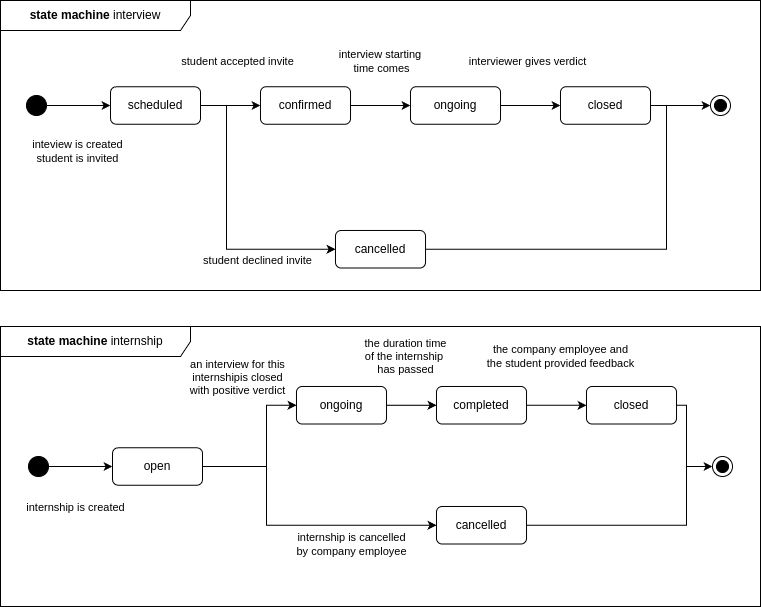

The diagram above was exported from draw.io. Its source (the exported page's mxGraphModel, read from the mxfile embedded in the PNG):
<mxGraphModel dx="1034" dy="456" grid="1" gridSize="10" guides="1" tooltips="1" connect="1" arrows="1" fold="1" page="1" pageScale="1" pageWidth="827" pageHeight="1169" math="0" shadow="0">
  <root>
    <mxCell id="0" />
    <mxCell id="1" parent="0" />
    <mxCell id="n2VYt8gRznUmYq26S4R--1" value="&lt;b&gt;state machine&lt;/b&gt; interview" style="shape=umlFrame;whiteSpace=wrap;html=1;pointerEvents=0;width=190;height=30;" parent="1" vertex="1">
      <mxGeometry x="34" y="40" width="760" height="290" as="geometry" />
    </mxCell>
    <mxCell id="n2VYt8gRznUmYq26S4R--11" style="edgeStyle=orthogonalEdgeStyle;rounded=0;orthogonalLoop=1;jettySize=auto;html=1;exitX=1;exitY=0.5;exitDx=0;exitDy=0;entryX=0;entryY=0.5;entryDx=0;entryDy=0;" parent="1" source="n2VYt8gRznUmYq26S4R--3" target="n2VYt8gRznUmYq26S4R--4" edge="1">
      <mxGeometry relative="1" as="geometry" />
    </mxCell>
    <mxCell id="R0EWxfKMyO1M5PWXvcx8-2" value="student accepted invite" style="edgeLabel;html=1;align=center;verticalAlign=middle;resizable=0;points=[];" parent="n2VYt8gRznUmYq26S4R--11" connectable="0" vertex="1">
      <mxGeometry x="-0.1333" relative="1" as="geometry">
        <mxPoint x="10" y="-45" as="offset" />
      </mxGeometry>
    </mxCell>
    <mxCell id="n2VYt8gRznUmYq26S4R--3" value="scheduled" style="rounded=1;whiteSpace=wrap;html=1;" parent="1" vertex="1">
      <mxGeometry x="144" y="126.25" width="90" height="37.5" as="geometry" />
    </mxCell>
    <mxCell id="n2VYt8gRznUmYq26S4R--12" style="edgeStyle=orthogonalEdgeStyle;rounded=0;orthogonalLoop=1;jettySize=auto;html=1;exitX=1;exitY=0.5;exitDx=0;exitDy=0;entryX=0;entryY=0.5;entryDx=0;entryDy=0;" parent="1" source="n2VYt8gRznUmYq26S4R--4" target="n2VYt8gRznUmYq26S4R--5" edge="1">
      <mxGeometry relative="1" as="geometry" />
    </mxCell>
    <mxCell id="R0EWxfKMyO1M5PWXvcx8-3" value="interview starting&amp;nbsp;&lt;div&gt;time comes&lt;/div&gt;" style="edgeLabel;html=1;align=center;verticalAlign=middle;resizable=0;points=[];" parent="n2VYt8gRznUmYq26S4R--12" connectable="0" vertex="1">
      <mxGeometry x="-0.2" y="-1" relative="1" as="geometry">
        <mxPoint x="6" y="-46" as="offset" />
      </mxGeometry>
    </mxCell>
    <mxCell id="n2VYt8gRznUmYq26S4R--4" value="confirmed" style="rounded=1;whiteSpace=wrap;html=1;" parent="1" vertex="1">
      <mxGeometry x="294" y="126.25" width="90" height="37.5" as="geometry" />
    </mxCell>
    <mxCell id="n2VYt8gRznUmYq26S4R--13" style="edgeStyle=orthogonalEdgeStyle;rounded=0;orthogonalLoop=1;jettySize=auto;html=1;exitX=1;exitY=0.5;exitDx=0;exitDy=0;entryX=0;entryY=0.5;entryDx=0;entryDy=0;" parent="1" source="n2VYt8gRznUmYq26S4R--5" target="n2VYt8gRznUmYq26S4R--6" edge="1">
      <mxGeometry relative="1" as="geometry" />
    </mxCell>
    <mxCell id="R0EWxfKMyO1M5PWXvcx8-4" value="interviewer gives verdict" style="edgeLabel;html=1;align=center;verticalAlign=middle;resizable=0;points=[];" parent="n2VYt8gRznUmYq26S4R--13" connectable="0" vertex="1">
      <mxGeometry x="-0.1667" y="-3" relative="1" as="geometry">
        <mxPoint x="1" y="-48" as="offset" />
      </mxGeometry>
    </mxCell>
    <mxCell id="n2VYt8gRznUmYq26S4R--5" value="ongoing" style="rounded=1;whiteSpace=wrap;html=1;" parent="1" vertex="1">
      <mxGeometry x="444" y="126.25" width="90" height="37.5" as="geometry" />
    </mxCell>
    <mxCell id="n2VYt8gRznUmYq26S4R--14" style="edgeStyle=orthogonalEdgeStyle;rounded=0;orthogonalLoop=1;jettySize=auto;html=1;exitX=1;exitY=0.5;exitDx=0;exitDy=0;entryX=0;entryY=0.5;entryDx=0;entryDy=0;" parent="1" source="n2VYt8gRznUmYq26S4R--6" target="n2VYt8gRznUmYq26S4R--9" edge="1">
      <mxGeometry relative="1" as="geometry" />
    </mxCell>
    <mxCell id="n2VYt8gRznUmYq26S4R--6" value="closed" style="rounded=1;whiteSpace=wrap;html=1;" parent="1" vertex="1">
      <mxGeometry x="594" y="126.25" width="90" height="37.5" as="geometry" />
    </mxCell>
    <mxCell id="n2VYt8gRznUmYq26S4R--10" style="edgeStyle=orthogonalEdgeStyle;rounded=0;orthogonalLoop=1;jettySize=auto;html=1;exitX=1;exitY=0.5;exitDx=0;exitDy=0;entryX=0;entryY=0.5;entryDx=0;entryDy=0;" parent="1" source="n2VYt8gRznUmYq26S4R--8" target="n2VYt8gRznUmYq26S4R--3" edge="1">
      <mxGeometry relative="1" as="geometry" />
    </mxCell>
    <mxCell id="R0EWxfKMyO1M5PWXvcx8-1" value="inteview is created&lt;div&gt;student is invited&lt;/div&gt;" style="edgeLabel;html=1;align=center;verticalAlign=middle;resizable=0;points=[];" parent="n2VYt8gRznUmYq26S4R--10" connectable="0" vertex="1">
      <mxGeometry x="-0.0625" y="1" relative="1" as="geometry">
        <mxPoint y="46" as="offset" />
      </mxGeometry>
    </mxCell>
    <mxCell id="n2VYt8gRznUmYq26S4R--8" value="" style="ellipse;fillColor=strokeColor;html=1;" parent="1" vertex="1">
      <mxGeometry x="60" y="135" width="20" height="20" as="geometry" />
    </mxCell>
    <mxCell id="n2VYt8gRznUmYq26S4R--9" value="" style="ellipse;html=1;shape=endState;fillColor=strokeColor;" parent="1" vertex="1">
      <mxGeometry x="744" y="135" width="20" height="20" as="geometry" />
    </mxCell>
    <mxCell id="n2VYt8gRznUmYq26S4R--15" value="&lt;b&gt;state machine&lt;/b&gt; internship" style="shape=umlFrame;whiteSpace=wrap;html=1;pointerEvents=0;width=190;height=30;" parent="1" vertex="1">
      <mxGeometry x="34" y="366" width="760" height="280" as="geometry" />
    </mxCell>
    <mxCell id="n2VYt8gRznUmYq26S4R--39" style="edgeStyle=orthogonalEdgeStyle;rounded=0;orthogonalLoop=1;jettySize=auto;html=1;exitX=1;exitY=0.5;exitDx=0;exitDy=0;entryX=0;entryY=0.5;entryDx=0;entryDy=0;" parent="1" source="n2VYt8gRznUmYq26S4R--17" target="n2VYt8gRznUmYq26S4R--21" edge="1">
      <mxGeometry relative="1" as="geometry">
        <Array as="points">
          <mxPoint x="300" y="506" />
          <mxPoint x="300" y="565" />
        </Array>
      </mxGeometry>
    </mxCell>
    <mxCell id="R0EWxfKMyO1M5PWXvcx8-6" value="internship is cancelled&lt;div&gt;by company employee&lt;/div&gt;" style="edgeLabel;html=1;align=center;verticalAlign=middle;resizable=0;points=[];" parent="n2VYt8gRznUmYq26S4R--39" connectable="0" vertex="1">
      <mxGeometry x="0.0902" y="1" relative="1" as="geometry">
        <mxPoint x="47" y="20" as="offset" />
      </mxGeometry>
    </mxCell>
    <mxCell id="n2VYt8gRznUmYq26S4R--16" style="edgeStyle=orthogonalEdgeStyle;rounded=0;orthogonalLoop=1;jettySize=auto;html=1;exitX=1;exitY=0.5;exitDx=0;exitDy=0;entryX=0;entryY=0.5;entryDx=0;entryDy=0;" parent="1" source="n2VYt8gRznUmYq26S4R--17" target="n2VYt8gRznUmYq26S4R--19" edge="1">
      <mxGeometry relative="1" as="geometry">
        <Array as="points">
          <mxPoint x="300" y="506" />
          <mxPoint x="300" y="445" />
        </Array>
      </mxGeometry>
    </mxCell>
    <mxCell id="R0EWxfKMyO1M5PWXvcx8-7" value="an interview for this&lt;div&gt;internshipis closed&lt;/div&gt;&lt;div&gt;with positive verdict&lt;/div&gt;" style="edgeLabel;html=1;align=center;verticalAlign=middle;resizable=0;points=[];fillColor=none;" parent="n2VYt8gRznUmYq26S4R--16" connectable="0" vertex="1">
      <mxGeometry x="0.5057" y="-1" relative="1" as="geometry">
        <mxPoint x="-31" y="-37" as="offset" />
      </mxGeometry>
    </mxCell>
    <mxCell id="n2VYt8gRznUmYq26S4R--17" value="open" style="rounded=1;whiteSpace=wrap;html=1;" parent="1" vertex="1">
      <mxGeometry x="146" y="487.25" width="90" height="37.5" as="geometry" />
    </mxCell>
    <mxCell id="n2VYt8gRznUmYq26S4R--38" style="edgeStyle=orthogonalEdgeStyle;rounded=0;orthogonalLoop=1;jettySize=auto;html=1;exitX=1;exitY=0.5;exitDx=0;exitDy=0;entryX=0;entryY=0.5;entryDx=0;entryDy=0;" parent="1" source="n2VYt8gRznUmYq26S4R--19" target="n2VYt8gRznUmYq26S4R--23" edge="1">
      <mxGeometry relative="1" as="geometry">
        <mxPoint x="590" y="506" as="targetPoint" />
      </mxGeometry>
    </mxCell>
    <mxCell id="R0EWxfKMyO1M5PWXvcx8-8" value="the duration time&lt;div&gt;of the internship&amp;nbsp;&lt;/div&gt;&lt;div&gt;has passed&lt;/div&gt;" style="edgeLabel;html=1;align=center;verticalAlign=middle;resizable=0;points=[];" parent="n2VYt8gRznUmYq26S4R--38" connectable="0" vertex="1">
      <mxGeometry x="-0.0667" relative="1" as="geometry">
        <mxPoint x="-5" y="-49" as="offset" />
      </mxGeometry>
    </mxCell>
    <mxCell id="n2VYt8gRznUmYq26S4R--19" value="ongoing" style="rounded=1;whiteSpace=wrap;html=1;" parent="1" vertex="1">
      <mxGeometry x="330" y="426" width="90" height="37.5" as="geometry" />
    </mxCell>
    <mxCell id="n2VYt8gRznUmYq26S4R--40" style="edgeStyle=orthogonalEdgeStyle;rounded=0;orthogonalLoop=1;jettySize=auto;html=1;entryX=0;entryY=0.5;entryDx=0;entryDy=0;exitX=1;exitY=0.5;exitDx=0;exitDy=0;" parent="1" source="n2VYt8gRznUmYq26S4R--21" target="n2VYt8gRznUmYq26S4R--26" edge="1">
      <mxGeometry relative="1" as="geometry">
        <Array as="points">
          <mxPoint x="720" y="565" />
          <mxPoint x="720" y="506" />
        </Array>
      </mxGeometry>
    </mxCell>
    <mxCell id="n2VYt8gRznUmYq26S4R--21" value="cancelled" style="rounded=1;whiteSpace=wrap;html=1;" parent="1" vertex="1">
      <mxGeometry x="470" y="546" width="90" height="37.5" as="geometry" />
    </mxCell>
    <mxCell id="n2VYt8gRznUmYq26S4R--22" style="edgeStyle=orthogonalEdgeStyle;rounded=0;orthogonalLoop=1;jettySize=auto;html=1;exitX=1;exitY=0.5;exitDx=0;exitDy=0;entryX=0;entryY=0.5;entryDx=0;entryDy=0;" parent="1" source="R0EWxfKMyO1M5PWXvcx8-9" target="n2VYt8gRznUmYq26S4R--26" edge="1">
      <mxGeometry relative="1" as="geometry">
        <Array as="points">
          <mxPoint x="710" y="445" />
          <mxPoint x="720" y="445" />
          <mxPoint x="720" y="506" />
        </Array>
      </mxGeometry>
    </mxCell>
    <mxCell id="R0EWxfKMyO1M5PWXvcx8-10" style="edgeStyle=orthogonalEdgeStyle;rounded=0;orthogonalLoop=1;jettySize=auto;html=1;exitX=1;exitY=0.5;exitDx=0;exitDy=0;" parent="1" source="n2VYt8gRznUmYq26S4R--23" target="R0EWxfKMyO1M5PWXvcx8-9" edge="1">
      <mxGeometry relative="1" as="geometry" />
    </mxCell>
    <mxCell id="R0EWxfKMyO1M5PWXvcx8-11" value="the company employee and&lt;div&gt;the student provided feedback&lt;/div&gt;" style="edgeLabel;html=1;align=center;verticalAlign=middle;resizable=0;points=[];" parent="R0EWxfKMyO1M5PWXvcx8-10" connectable="0" vertex="1">
      <mxGeometry x="-0.0999" y="-1" relative="1" as="geometry">
        <mxPoint x="7" y="-50" as="offset" />
      </mxGeometry>
    </mxCell>
    <mxCell id="n2VYt8gRznUmYq26S4R--23" value="completed" style="rounded=1;whiteSpace=wrap;html=1;" parent="1" vertex="1">
      <mxGeometry x="470" y="426" width="90" height="37.5" as="geometry" />
    </mxCell>
    <mxCell id="n2VYt8gRznUmYq26S4R--24" style="edgeStyle=orthogonalEdgeStyle;rounded=0;orthogonalLoop=1;jettySize=auto;html=1;exitX=1;exitY=0.5;exitDx=0;exitDy=0;entryX=0;entryY=0.5;entryDx=0;entryDy=0;" parent="1" source="n2VYt8gRznUmYq26S4R--25" target="n2VYt8gRznUmYq26S4R--17" edge="1">
      <mxGeometry relative="1" as="geometry" />
    </mxCell>
    <mxCell id="R0EWxfKMyO1M5PWXvcx8-5" value="internship is created" style="edgeLabel;html=1;align=center;verticalAlign=middle;resizable=0;points=[];" parent="n2VYt8gRznUmYq26S4R--24" connectable="0" vertex="1">
      <mxGeometry x="-0.1875" y="-1" relative="1" as="geometry">
        <mxPoint y="39" as="offset" />
      </mxGeometry>
    </mxCell>
    <mxCell id="n2VYt8gRznUmYq26S4R--25" value="" style="ellipse;fillColor=strokeColor;html=1;" parent="1" vertex="1">
      <mxGeometry x="62" y="496" width="20" height="20" as="geometry" />
    </mxCell>
    <mxCell id="n2VYt8gRznUmYq26S4R--26" value="" style="ellipse;html=1;shape=endState;fillColor=strokeColor;" parent="1" vertex="1">
      <mxGeometry x="746" y="496" width="20" height="20" as="geometry" />
    </mxCell>
    <mxCell id="R0EWxfKMyO1M5PWXvcx8-9" value="closed" style="rounded=1;whiteSpace=wrap;html=1;" parent="1" vertex="1">
      <mxGeometry x="620" y="426" width="90" height="37.5" as="geometry" />
    </mxCell>
    <mxCell id="iKvegcom2fOV07LCdRJk-1" value="cancelled" style="rounded=1;whiteSpace=wrap;html=1;" parent="1" vertex="1">
      <mxGeometry x="369" y="270" width="90" height="37.5" as="geometry" />
    </mxCell>
    <mxCell id="iKvegcom2fOV07LCdRJk-2" style="edgeStyle=orthogonalEdgeStyle;rounded=0;orthogonalLoop=1;jettySize=auto;html=1;exitX=1;exitY=0.75;exitDx=0;exitDy=0;entryX=0;entryY=0.5;entryDx=0;entryDy=0;" parent="1" source="n2VYt8gRznUmYq26S4R--3" target="iKvegcom2fOV07LCdRJk-1" edge="1">
      <mxGeometry relative="1" as="geometry">
        <mxPoint x="244" y="155" as="sourcePoint" />
        <mxPoint x="304" y="155" as="targetPoint" />
        <Array as="points">
          <mxPoint x="234" y="145" />
          <mxPoint x="260" y="145" />
          <mxPoint x="260" y="289" />
        </Array>
      </mxGeometry>
    </mxCell>
    <mxCell id="iKvegcom2fOV07LCdRJk-3" value="student declined invite" style="edgeLabel;html=1;align=center;verticalAlign=middle;resizable=0;points=[];" parent="iKvegcom2fOV07LCdRJk-2" connectable="0" vertex="1">
      <mxGeometry x="-0.1333" relative="1" as="geometry">
        <mxPoint x="30" y="65" as="offset" />
      </mxGeometry>
    </mxCell>
    <mxCell id="iKvegcom2fOV07LCdRJk-4" style="edgeStyle=orthogonalEdgeStyle;rounded=0;orthogonalLoop=1;jettySize=auto;html=1;exitX=1;exitY=0.5;exitDx=0;exitDy=0;entryX=0;entryY=0.5;entryDx=0;entryDy=0;" parent="1" source="iKvegcom2fOV07LCdRJk-1" target="n2VYt8gRznUmYq26S4R--9" edge="1">
      <mxGeometry relative="1" as="geometry">
        <Array as="points">
          <mxPoint x="700" y="289" />
          <mxPoint x="700" y="145" />
        </Array>
      </mxGeometry>
    </mxCell>
  </root>
</mxGraphModel>